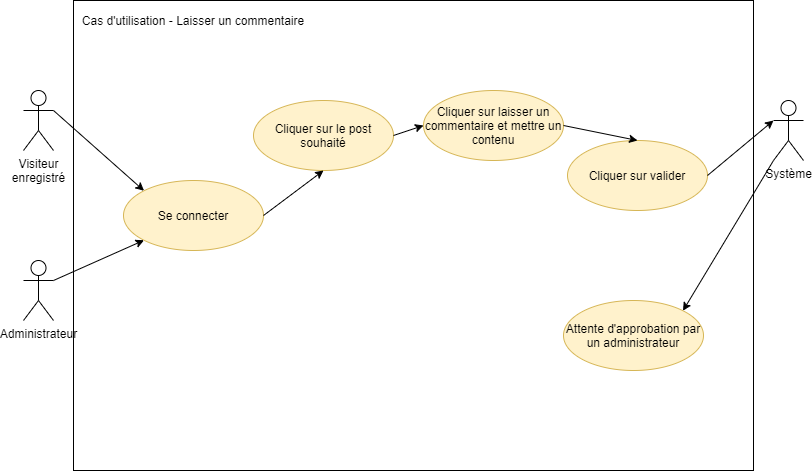

The diagram above was exported from draw.io. Its source (the exported page's mxGraphModel, read from the mxfile embedded in the PNG):
<mxGraphModel dx="1038" dy="523" grid="1" gridSize="10" guides="1" tooltips="1" connect="1" arrows="1" fold="1" page="1" pageScale="1" pageWidth="827" pageHeight="1169" math="0" shadow="0">
  <root>
    <mxCell id="0" />
    <mxCell id="1" parent="0" />
    <mxCell id="JRrqKZL45FvytGW0mHRK-1" value="" style="rounded=0;whiteSpace=wrap;html=1;" parent="1" vertex="1">
      <mxGeometry x="80" y="60" width="680" height="470" as="geometry" />
    </mxCell>
    <mxCell id="JRrqKZL45FvytGW0mHRK-2" value="Visiteur&lt;br&gt;enregistré" style="shape=umlActor;verticalLabelPosition=bottom;verticalAlign=top;html=1;outlineConnect=0;" parent="1" vertex="1">
      <mxGeometry x="30" y="150" width="30" height="60" as="geometry" />
    </mxCell>
    <mxCell id="JRrqKZL45FvytGW0mHRK-3" value="Administrateur" style="shape=umlActor;verticalLabelPosition=bottom;verticalAlign=top;html=1;outlineConnect=0;" parent="1" vertex="1">
      <mxGeometry x="30" y="320" width="30" height="60" as="geometry" />
    </mxCell>
    <mxCell id="JRrqKZL45FvytGW0mHRK-6" value="Cas d'utilisation - Laisser un commentaire" style="text;html=1;strokeColor=none;fillColor=none;align=center;verticalAlign=middle;whiteSpace=wrap;rounded=0;" parent="1" vertex="1">
      <mxGeometry x="80" y="70" width="240" height="20" as="geometry" />
    </mxCell>
    <mxCell id="JRrqKZL45FvytGW0mHRK-7" value="Système" style="shape=umlActor;verticalLabelPosition=bottom;verticalAlign=top;html=1;outlineConnect=0;" parent="1" vertex="1">
      <mxGeometry x="780" y="160" width="30" height="60" as="geometry" />
    </mxCell>
    <mxCell id="JRrqKZL45FvytGW0mHRK-8" value="Se connecter" style="ellipse;whiteSpace=wrap;html=1;fillColor=#fff2cc;strokeColor=#d6b656;" parent="1" vertex="1">
      <mxGeometry x="130" y="240" width="140" height="70" as="geometry" />
    </mxCell>
    <mxCell id="JRrqKZL45FvytGW0mHRK-9" value="Cliquer sur laisser un commentaire et mettre un contenu" style="ellipse;whiteSpace=wrap;html=1;fillColor=#fff2cc;strokeColor=#d6b656;" parent="1" vertex="1">
      <mxGeometry x="430" y="150" width="140" height="70" as="geometry" />
    </mxCell>
    <mxCell id="JRrqKZL45FvytGW0mHRK-10" value="Cliquer sur le post souhaité" style="ellipse;whiteSpace=wrap;html=1;fillColor=#fff2cc;strokeColor=#d6b656;" parent="1" vertex="1">
      <mxGeometry x="260" y="160" width="140" height="70" as="geometry" />
    </mxCell>
    <mxCell id="JRrqKZL45FvytGW0mHRK-11" value="Cliquer sur valider" style="ellipse;whiteSpace=wrap;html=1;fillColor=#fff2cc;strokeColor=#d6b656;" parent="1" vertex="1">
      <mxGeometry x="574" y="200" width="140" height="70" as="geometry" />
    </mxCell>
    <mxCell id="JRrqKZL45FvytGW0mHRK-18" value="" style="endArrow=classic;html=1;exitX=1;exitY=0.3333333333333333;exitDx=0;exitDy=0;exitPerimeter=0;entryX=0;entryY=0;entryDx=0;entryDy=0;" parent="1" source="JRrqKZL45FvytGW0mHRK-2" target="JRrqKZL45FvytGW0mHRK-8" edge="1">
      <mxGeometry width="50" height="50" relative="1" as="geometry">
        <mxPoint x="320" y="400" as="sourcePoint" />
        <mxPoint x="370" y="350" as="targetPoint" />
      </mxGeometry>
    </mxCell>
    <mxCell id="JRrqKZL45FvytGW0mHRK-19" value="" style="endArrow=classic;html=1;exitX=1;exitY=0.3333333333333333;exitDx=0;exitDy=0;exitPerimeter=0;entryX=0;entryY=1;entryDx=0;entryDy=0;" parent="1" source="JRrqKZL45FvytGW0mHRK-3" target="JRrqKZL45FvytGW0mHRK-8" edge="1">
      <mxGeometry width="50" height="50" relative="1" as="geometry">
        <mxPoint x="320" y="400" as="sourcePoint" />
        <mxPoint x="370" y="350" as="targetPoint" />
      </mxGeometry>
    </mxCell>
    <mxCell id="JRrqKZL45FvytGW0mHRK-20" value="" style="endArrow=classic;html=1;entryX=0.5;entryY=1;entryDx=0;entryDy=0;exitX=1;exitY=0.5;exitDx=0;exitDy=0;" parent="1" source="JRrqKZL45FvytGW0mHRK-8" target="JRrqKZL45FvytGW0mHRK-10" edge="1">
      <mxGeometry width="50" height="50" relative="1" as="geometry">
        <mxPoint x="320" y="400" as="sourcePoint" />
        <mxPoint x="370" y="350" as="targetPoint" />
      </mxGeometry>
    </mxCell>
    <mxCell id="JRrqKZL45FvytGW0mHRK-21" value="" style="endArrow=classic;html=1;entryX=0;entryY=0.5;entryDx=0;entryDy=0;exitX=1;exitY=0.5;exitDx=0;exitDy=0;" parent="1" source="JRrqKZL45FvytGW0mHRK-10" target="JRrqKZL45FvytGW0mHRK-9" edge="1">
      <mxGeometry width="50" height="50" relative="1" as="geometry">
        <mxPoint x="320" y="400" as="sourcePoint" />
        <mxPoint x="370" y="350" as="targetPoint" />
      </mxGeometry>
    </mxCell>
    <mxCell id="JRrqKZL45FvytGW0mHRK-22" value="" style="endArrow=classic;html=1;entryX=0.5;entryY=0;entryDx=0;entryDy=0;exitX=1;exitY=0.5;exitDx=0;exitDy=0;" parent="1" source="JRrqKZL45FvytGW0mHRK-9" target="JRrqKZL45FvytGW0mHRK-11" edge="1">
      <mxGeometry width="50" height="50" relative="1" as="geometry">
        <mxPoint x="320" y="400" as="sourcePoint" />
        <mxPoint x="370" y="350" as="targetPoint" />
      </mxGeometry>
    </mxCell>
    <mxCell id="JRrqKZL45FvytGW0mHRK-23" value="" style="endArrow=classic;html=1;entryX=0;entryY=0.3333333333333333;entryDx=0;entryDy=0;entryPerimeter=0;exitX=1;exitY=0.5;exitDx=0;exitDy=0;" parent="1" source="JRrqKZL45FvytGW0mHRK-11" target="JRrqKZL45FvytGW0mHRK-7" edge="1">
      <mxGeometry width="50" height="50" relative="1" as="geometry">
        <mxPoint x="420" y="400" as="sourcePoint" />
        <mxPoint x="470" y="350" as="targetPoint" />
      </mxGeometry>
    </mxCell>
    <mxCell id="-Ws6-h8AAJ-ky7dMrDEv-2" value="Attente d'approbation par un administrateur" style="ellipse;whiteSpace=wrap;html=1;fillColor=#fff2cc;strokeColor=#d6b656;" parent="1" vertex="1">
      <mxGeometry x="570" y="360" width="140" height="70" as="geometry" />
    </mxCell>
    <mxCell id="-Ws6-h8AAJ-ky7dMrDEv-3" value="" style="endArrow=classic;html=1;entryX=1;entryY=0;entryDx=0;entryDy=0;exitX=0;exitY=1;exitDx=0;exitDy=0;exitPerimeter=0;" parent="1" source="JRrqKZL45FvytGW0mHRK-7" target="-Ws6-h8AAJ-ky7dMrDEv-2" edge="1">
      <mxGeometry width="50" height="50" relative="1" as="geometry">
        <mxPoint x="510" y="320" as="sourcePoint" />
        <mxPoint x="560" y="270" as="targetPoint" />
      </mxGeometry>
    </mxCell>
  </root>
</mxGraphModel>